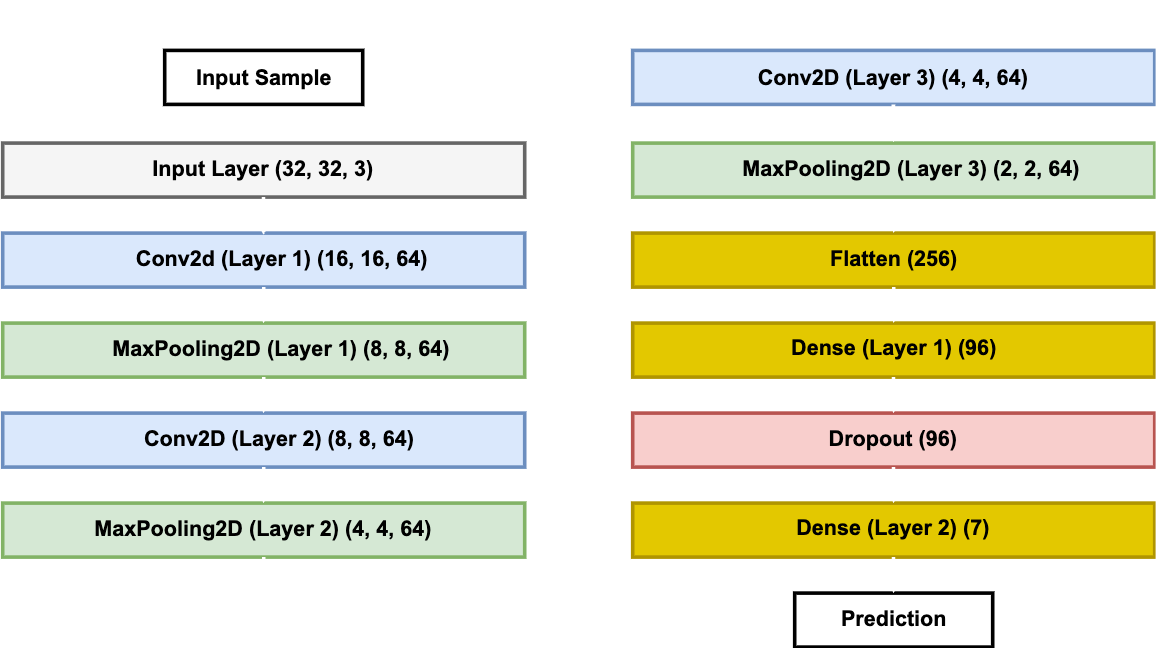

The diagram above was exported from draw.io. Its source (the exported page's mxGraphModel, read from the mxfile embedded in the PNG):
<mxGraphModel dx="1060" dy="781" grid="1" gridSize="10" guides="1" tooltips="1" connect="1" arrows="1" fold="1" page="1" pageScale="1" pageWidth="850" pageHeight="1100" math="0" shadow="0">
  <root>
    <mxCell id="0" />
    <mxCell id="1" parent="0" />
    <mxCell id="_ctKEMJ5nYo0-h97q86q-15" style="edgeStyle=orthogonalEdgeStyle;rounded=0;orthogonalLoop=1;jettySize=auto;html=1;entryX=0.5;entryY=0;entryDx=0;entryDy=0;strokeWidth=2;strokeColor=#FFFFFF;fontFamily=arial;fontSource=https%3A%2F%2Ffonts.googleapis.com%2Fcss%3Ffamily%3Darial;" edge="1" parent="1" source="e9dgQN6-wnG3FtegdA8J-4" target="e9dgQN6-wnG3FtegdA8J-6">
      <mxGeometry relative="1" as="geometry" />
    </mxCell>
    <mxCell id="e9dgQN6-wnG3FtegdA8J-4" value="" style="rounded=0;whiteSpace=wrap;html=1;fontColor=default;fontFamily=arial;fontSource=https%3A%2F%2Ffonts.googleapis.com%2Fcss%3Ffamily%3Darial;strokeWidth=2;" parent="1" vertex="1">
      <mxGeometry x="230" y="238.5" width="110" height="30" as="geometry" />
    </mxCell>
    <mxCell id="e9dgQN6-wnG3FtegdA8J-5" value="&lt;font&gt;&lt;b&gt;Input Sample&lt;/b&gt;&lt;/font&gt;" style="text;html=1;align=center;verticalAlign=middle;whiteSpace=wrap;rounded=0;fontColor=default;fontFamily=arial;fontSource=https%3A%2F%2Ffonts.googleapis.com%2Fcss%3Ffamily%3Darial;strokeWidth=2;" parent="1" vertex="1">
      <mxGeometry x="237.5" y="245" width="95" height="17" as="geometry" />
    </mxCell>
    <mxCell id="e9dgQN6-wnG3FtegdA8J-6" value="" style="rounded=0;whiteSpace=wrap;html=1;fillColor=#f5f5f5;fontColor=#333333;strokeColor=#666666;fontFamily=arial;fontSource=https%3A%2F%2Ffonts.googleapis.com%2Fcss%3Ffamily%3Darial;strokeWidth=2;" parent="1" vertex="1">
      <mxGeometry x="140" y="289.99" width="290" height="30" as="geometry" />
    </mxCell>
    <mxCell id="e9dgQN6-wnG3FtegdA8J-7" value="&lt;b&gt;Input Layer (32, 32, 3)&lt;/b&gt;" style="text;html=1;align=center;verticalAlign=middle;whiteSpace=wrap;rounded=0;fontFamily=arial;fontSource=https%3A%2F%2Ffonts.googleapis.com%2Fcss%3Ffamily%3Darial;strokeWidth=2;" parent="1" vertex="1">
      <mxGeometry x="170" y="289.99" width="230" height="30" as="geometry" />
    </mxCell>
    <mxCell id="e9dgQN6-wnG3FtegdA8J-10" value="" style="rounded=0;whiteSpace=wrap;html=1;fillColor=#dae8fc;strokeColor=#6c8ebf;fontFamily=arial;fontSource=https%3A%2F%2Ffonts.googleapis.com%2Fcss%3Ffamily%3Darial;strokeWidth=2;" parent="1" vertex="1">
      <mxGeometry x="140" y="340" width="290" height="30" as="geometry" />
    </mxCell>
    <mxCell id="e9dgQN6-wnG3FtegdA8J-11" value="&lt;b&gt;Conv2d (Layer 1) (16, 16, 64)&lt;/b&gt;" style="text;html=1;align=center;verticalAlign=middle;whiteSpace=wrap;rounded=0;fontFamily=arial;fontSource=https%3A%2F%2Ffonts.googleapis.com%2Fcss%3Ffamily%3Darial;strokeWidth=2;" parent="1" vertex="1">
      <mxGeometry x="192.5" y="340" width="205" height="30" as="geometry" />
    </mxCell>
    <mxCell id="e9dgQN6-wnG3FtegdA8J-12" value="" style="rounded=0;whiteSpace=wrap;html=1;fillColor=#d5e8d4;strokeColor=#82b366;fontFamily=arial;fontSource=https%3A%2F%2Ffonts.googleapis.com%2Fcss%3Ffamily%3Darial;strokeWidth=2;" parent="1" vertex="1">
      <mxGeometry x="140" y="390" width="290" height="30" as="geometry" />
    </mxCell>
    <mxCell id="e9dgQN6-wnG3FtegdA8J-13" value="&lt;b&gt;MaxPooling2D (Layer 1) (8, 8, 64)&lt;/b&gt;" style="text;html=1;align=center;verticalAlign=middle;whiteSpace=wrap;rounded=0;fontFamily=arial;fontSource=https%3A%2F%2Ffonts.googleapis.com%2Fcss%3Ffamily%3Darial;strokeWidth=2;" parent="1" vertex="1">
      <mxGeometry x="165" y="390" width="260" height="30" as="geometry" />
    </mxCell>
    <mxCell id="e9dgQN6-wnG3FtegdA8J-14" value="" style="rounded=0;whiteSpace=wrap;html=1;fillColor=#dae8fc;strokeColor=#6c8ebf;fontFamily=arial;fontSource=https%3A%2F%2Ffonts.googleapis.com%2Fcss%3Ffamily%3Darial;strokeWidth=2;" parent="1" vertex="1">
      <mxGeometry x="140" y="440" width="290" height="30" as="geometry" />
    </mxCell>
    <mxCell id="e9dgQN6-wnG3FtegdA8J-15" value="&lt;b&gt;Conv2D (Layer 2) (8, 8, 64)&lt;/b&gt;" style="text;html=1;align=center;verticalAlign=middle;whiteSpace=wrap;rounded=0;fontFamily=arial;fontSource=https%3A%2F%2Ffonts.googleapis.com%2Fcss%3Ffamily%3Darial;strokeWidth=2;" parent="1" vertex="1">
      <mxGeometry x="184" y="449.37" width="220" height="11.25" as="geometry" />
    </mxCell>
    <mxCell id="e9dgQN6-wnG3FtegdA8J-16" value="" style="rounded=0;whiteSpace=wrap;html=1;fillColor=#d5e8d4;strokeColor=#82b366;fontFamily=arial;fontSource=https%3A%2F%2Ffonts.googleapis.com%2Fcss%3Ffamily%3Darial;strokeWidth=2;" parent="1" vertex="1">
      <mxGeometry x="140" y="490" width="290" height="30" as="geometry" />
    </mxCell>
    <mxCell id="_ctKEMJ5nYo0-h97q86q-21" style="edgeStyle=orthogonalEdgeStyle;rounded=0;orthogonalLoop=1;jettySize=auto;html=1;entryX=0.5;entryY=0;entryDx=0;entryDy=0;strokeWidth=2;strokeColor=#FFFFFF;fontFamily=arial;fontSource=https%3A%2F%2Ffonts.googleapis.com%2Fcss%3Ffamily%3Darial;" edge="1" parent="1" source="e9dgQN6-wnG3FtegdA8J-17" target="e9dgQN6-wnG3FtegdA8J-18">
      <mxGeometry relative="1" as="geometry">
        <Array as="points">
          <mxPoint x="285" y="530" />
          <mxPoint x="450" y="530" />
          <mxPoint x="450" y="219" />
          <mxPoint x="635" y="219" />
        </Array>
      </mxGeometry>
    </mxCell>
    <mxCell id="e9dgQN6-wnG3FtegdA8J-17" value="&lt;b&gt;MaxPooling2D (Layer 2) (4, 4, 64)&lt;/b&gt;" style="text;html=1;align=center;verticalAlign=middle;whiteSpace=wrap;rounded=0;fontFamily=arial;fontSource=https%3A%2F%2Ffonts.googleapis.com%2Fcss%3Ffamily%3Darial;strokeWidth=2;" parent="1" vertex="1">
      <mxGeometry x="160" y="490" width="250" height="30" as="geometry" />
    </mxCell>
    <mxCell id="e9dgQN6-wnG3FtegdA8J-18" value="" style="rounded=0;whiteSpace=wrap;html=1;fillColor=#dae8fc;strokeColor=#6c8ebf;fontFamily=arial;fontSource=https%3A%2F%2Ffonts.googleapis.com%2Fcss%3Ffamily%3Darial;strokeWidth=2;" parent="1" vertex="1">
      <mxGeometry x="490" y="238.5" width="290" height="30" as="geometry" />
    </mxCell>
    <mxCell id="e9dgQN6-wnG3FtegdA8J-19" value="&lt;b&gt;Conv2D (Layer 3) (4, 4, 64)&lt;/b&gt;" style="text;html=1;align=center;verticalAlign=middle;whiteSpace=wrap;rounded=0;fontFamily=arial;fontSource=https%3A%2F%2Ffonts.googleapis.com%2Fcss%3Ffamily%3Darial;strokeWidth=2;" parent="1" vertex="1">
      <mxGeometry x="525" y="247.88" width="220" height="11.25" as="geometry" />
    </mxCell>
    <mxCell id="e9dgQN6-wnG3FtegdA8J-20" value="" style="rounded=0;whiteSpace=wrap;html=1;fillColor=#d5e8d4;strokeColor=#82b366;fontFamily=arial;fontSource=https%3A%2F%2Ffonts.googleapis.com%2Fcss%3Ffamily%3Darial;strokeWidth=2;" parent="1" vertex="1">
      <mxGeometry x="490" y="290" width="290" height="30" as="geometry" />
    </mxCell>
    <mxCell id="e9dgQN6-wnG3FtegdA8J-21" value="&lt;b&gt;MaxPooling2D (Layer 3) (2, 2, 64)&lt;/b&gt;" style="text;html=1;align=center;verticalAlign=middle;whiteSpace=wrap;rounded=0;fontFamily=arial;fontSource=https%3A%2F%2Ffonts.googleapis.com%2Fcss%3Ffamily%3Darial;strokeWidth=2;" parent="1" vertex="1">
      <mxGeometry x="540" y="290" width="210" height="30" as="geometry" />
    </mxCell>
    <mxCell id="e9dgQN6-wnG3FtegdA8J-22" value="" style="rounded=0;whiteSpace=wrap;html=1;fillColor=#e3c800;fontColor=#000000;strokeColor=#B09500;fontFamily=arial;fontSource=https%3A%2F%2Ffonts.googleapis.com%2Fcss%3Ffamily%3Darial;strokeWidth=2;" parent="1" vertex="1">
      <mxGeometry x="490" y="340" width="290" height="30" as="geometry" />
    </mxCell>
    <mxCell id="e9dgQN6-wnG3FtegdA8J-23" value="&lt;b&gt;Flatten (256)&lt;/b&gt;" style="text;html=1;align=center;verticalAlign=middle;whiteSpace=wrap;rounded=0;fontFamily=arial;fontSource=https%3A%2F%2Ffonts.googleapis.com%2Fcss%3Ffamily%3Darial;strokeWidth=2;" parent="1" vertex="1">
      <mxGeometry x="557.5" y="340" width="155" height="30" as="geometry" />
    </mxCell>
    <mxCell id="e9dgQN6-wnG3FtegdA8J-24" value="" style="rounded=0;whiteSpace=wrap;html=1;fillColor=#e3c800;fontColor=#000000;strokeColor=#B09500;fontFamily=arial;fontSource=https%3A%2F%2Ffonts.googleapis.com%2Fcss%3Ffamily%3Darial;strokeWidth=2;" parent="1" vertex="1">
      <mxGeometry x="490" y="390" width="290" height="30" as="geometry" />
    </mxCell>
    <mxCell id="e9dgQN6-wnG3FtegdA8J-25" value="&lt;b&gt;Dense (Layer 1) (96)&lt;/b&gt;" style="text;html=1;align=center;verticalAlign=middle;whiteSpace=wrap;rounded=0;fontFamily=arial;fontSource=https%3A%2F%2Ffonts.googleapis.com%2Fcss%3Ffamily%3Darial;strokeWidth=2;" parent="1" vertex="1">
      <mxGeometry x="532.5" y="398.75" width="205" height="11.25" as="geometry" />
    </mxCell>
    <mxCell id="e9dgQN6-wnG3FtegdA8J-30" value="" style="rounded=0;whiteSpace=wrap;html=1;fillColor=#f8cecc;strokeColor=#b85450;fontFamily=arial;fontSource=https%3A%2F%2Ffonts.googleapis.com%2Fcss%3Ffamily%3Darial;strokeWidth=2;" parent="1" vertex="1">
      <mxGeometry x="490" y="440" width="290" height="30" as="geometry" />
    </mxCell>
    <mxCell id="e9dgQN6-wnG3FtegdA8J-31" value="&lt;b&gt;Dropout (96)&lt;/b&gt;" style="text;html=1;align=center;verticalAlign=middle;whiteSpace=wrap;rounded=0;fontFamily=arial;fontSource=https%3A%2F%2Ffonts.googleapis.com%2Fcss%3Ffamily%3Darial;strokeWidth=2;" parent="1" vertex="1">
      <mxGeometry x="515" y="440" width="240" height="30" as="geometry" />
    </mxCell>
    <mxCell id="e9dgQN6-wnG3FtegdA8J-32" value="" style="rounded=0;whiteSpace=wrap;html=1;fillColor=#e3c800;fontColor=#000000;strokeColor=#B09500;fontFamily=arial;fontSource=https%3A%2F%2Ffonts.googleapis.com%2Fcss%3Ffamily%3Darial;strokeWidth=2;" parent="1" vertex="1">
      <mxGeometry x="490" y="490" width="290" height="30" as="geometry" />
    </mxCell>
    <mxCell id="e9dgQN6-wnG3FtegdA8J-33" value="&lt;b&gt;Dense (Layer 2) (7)&lt;/b&gt;" style="text;html=1;align=center;verticalAlign=middle;whiteSpace=wrap;rounded=0;fontFamily=arial;fontSource=https%3A%2F%2Ffonts.googleapis.com%2Fcss%3Ffamily%3Darial;strokeWidth=2;" parent="1" vertex="1">
      <mxGeometry x="515" y="498.75" width="240" height="11.25" as="geometry" />
    </mxCell>
    <mxCell id="e9dgQN6-wnG3FtegdA8J-45" value="" style="rounded=0;whiteSpace=wrap;html=1;fontFamily=arial;fontSource=https%3A%2F%2Ffonts.googleapis.com%2Fcss%3Ffamily%3Darial;strokeWidth=2;" parent="1" vertex="1">
      <mxGeometry x="580" y="540" width="110" height="30" as="geometry" />
    </mxCell>
    <mxCell id="e9dgQN6-wnG3FtegdA8J-46" value="&lt;b&gt;Prediction&lt;/b&gt;" style="text;html=1;align=center;verticalAlign=middle;whiteSpace=wrap;rounded=0;fontFamily=arial;fontSource=https%3A%2F%2Ffonts.googleapis.com%2Fcss%3Ffamily%3Darial;strokeWidth=2;" parent="1" vertex="1">
      <mxGeometry x="587.5" y="546.5" width="95" height="17" as="geometry" />
    </mxCell>
    <mxCell id="_ctKEMJ5nYo0-h97q86q-16" style="edgeStyle=orthogonalEdgeStyle;rounded=0;orthogonalLoop=1;jettySize=auto;html=1;entryX=0.5;entryY=0;entryDx=0;entryDy=0;strokeWidth=2;strokeColor=#FFFFFF;fontFamily=arial;fontSource=https%3A%2F%2Ffonts.googleapis.com%2Fcss%3Ffamily%3Darial;" edge="1" parent="1">
      <mxGeometry relative="1" as="geometry">
        <mxPoint x="284.9" y="319.99" as="sourcePoint" />
        <mxPoint x="284.9" y="340.99" as="targetPoint" />
      </mxGeometry>
    </mxCell>
    <mxCell id="_ctKEMJ5nYo0-h97q86q-18" style="edgeStyle=orthogonalEdgeStyle;rounded=0;orthogonalLoop=1;jettySize=auto;html=1;entryX=0.5;entryY=0;entryDx=0;entryDy=0;strokeWidth=2;strokeColor=#FFFFFF;fontFamily=arial;fontSource=https%3A%2F%2Ffonts.googleapis.com%2Fcss%3Ffamily%3Darial;" edge="1" parent="1">
      <mxGeometry relative="1" as="geometry">
        <mxPoint x="285" y="370" as="sourcePoint" />
        <mxPoint x="284.9" y="390" as="targetPoint" />
      </mxGeometry>
    </mxCell>
    <mxCell id="_ctKEMJ5nYo0-h97q86q-19" style="edgeStyle=orthogonalEdgeStyle;rounded=0;orthogonalLoop=1;jettySize=auto;html=1;entryX=0.5;entryY=0;entryDx=0;entryDy=0;strokeWidth=2;strokeColor=#FFFFFF;fontFamily=arial;fontSource=https%3A%2F%2Ffonts.googleapis.com%2Fcss%3Ffamily%3Darial;" edge="1" parent="1">
      <mxGeometry relative="1" as="geometry">
        <mxPoint x="285" y="420" as="sourcePoint" />
        <mxPoint x="284.9" y="440" as="targetPoint" />
      </mxGeometry>
    </mxCell>
    <mxCell id="_ctKEMJ5nYo0-h97q86q-20" style="edgeStyle=orthogonalEdgeStyle;rounded=0;orthogonalLoop=1;jettySize=auto;html=1;entryX=0.5;entryY=0;entryDx=0;entryDy=0;strokeWidth=2;strokeColor=#FFFFFF;fontFamily=arial;fontSource=https%3A%2F%2Ffonts.googleapis.com%2Fcss%3Ffamily%3Darial;" edge="1" parent="1">
      <mxGeometry relative="1" as="geometry">
        <mxPoint x="285" y="470" as="sourcePoint" />
        <mxPoint x="284.9" y="490" as="targetPoint" />
      </mxGeometry>
    </mxCell>
    <mxCell id="_ctKEMJ5nYo0-h97q86q-22" style="edgeStyle=orthogonalEdgeStyle;rounded=0;orthogonalLoop=1;jettySize=auto;html=1;entryX=0.452;entryY=-0.013;entryDx=0;entryDy=0;entryPerimeter=0;strokeWidth=2;strokeColor=#FFFFFF;fontFamily=arial;fontSource=https%3A%2F%2Ffonts.googleapis.com%2Fcss%3Ffamily%3Darial;" edge="1" parent="1" target="e9dgQN6-wnG3FtegdA8J-21">
      <mxGeometry relative="1" as="geometry">
        <mxPoint x="634.81" y="268.5" as="sourcePoint" />
        <mxPoint x="634.71" y="288.5" as="targetPoint" />
      </mxGeometry>
    </mxCell>
    <mxCell id="_ctKEMJ5nYo0-h97q86q-24" style="edgeStyle=orthogonalEdgeStyle;rounded=0;orthogonalLoop=1;jettySize=auto;html=1;entryX=0.452;entryY=-0.013;entryDx=0;entryDy=0;entryPerimeter=0;exitX=0.452;exitY=1.037;exitDx=0;exitDy=0;exitPerimeter=0;strokeWidth=2;strokeColor=#FFFFFF;fontFamily=arial;fontSource=https%3A%2F%2Ffonts.googleapis.com%2Fcss%3Ffamily%3Darial;" edge="1" parent="1" source="e9dgQN6-wnG3FtegdA8J-21">
      <mxGeometry relative="1" as="geometry">
        <mxPoint x="634.9" y="318.5" as="sourcePoint" />
        <mxPoint x="635.09" y="340" as="targetPoint" />
      </mxGeometry>
    </mxCell>
    <mxCell id="_ctKEMJ5nYo0-h97q86q-25" style="edgeStyle=orthogonalEdgeStyle;rounded=0;orthogonalLoop=1;jettySize=auto;html=1;entryX=0.452;entryY=-0.013;entryDx=0;entryDy=0;entryPerimeter=0;strokeWidth=2;strokeColor=#FFFFFF;fontFamily=arial;fontSource=https%3A%2F%2Ffonts.googleapis.com%2Fcss%3Ffamily%3Darial;" edge="1" parent="1">
      <mxGeometry relative="1" as="geometry">
        <mxPoint x="635" y="370" as="sourcePoint" />
        <mxPoint x="635.09" y="390" as="targetPoint" />
      </mxGeometry>
    </mxCell>
    <mxCell id="_ctKEMJ5nYo0-h97q86q-26" style="edgeStyle=orthogonalEdgeStyle;rounded=0;orthogonalLoop=1;jettySize=auto;html=1;entryX=0.452;entryY=-0.013;entryDx=0;entryDy=0;entryPerimeter=0;strokeWidth=2;strokeColor=#FFFFFF;fontFamily=arial;fontSource=https%3A%2F%2Ffonts.googleapis.com%2Fcss%3Ffamily%3Darial;" edge="1" parent="1">
      <mxGeometry relative="1" as="geometry">
        <mxPoint x="634.9" y="420" as="sourcePoint" />
        <mxPoint x="634.99" y="440" as="targetPoint" />
      </mxGeometry>
    </mxCell>
    <mxCell id="_ctKEMJ5nYo0-h97q86q-27" style="edgeStyle=orthogonalEdgeStyle;rounded=0;orthogonalLoop=1;jettySize=auto;html=1;entryX=0.452;entryY=-0.013;entryDx=0;entryDy=0;entryPerimeter=0;strokeWidth=2;strokeColor=#FFFFFF;fontFamily=arial;fontSource=https%3A%2F%2Ffonts.googleapis.com%2Fcss%3Ffamily%3Darial;" edge="1" parent="1">
      <mxGeometry relative="1" as="geometry">
        <mxPoint x="634.9" y="470" as="sourcePoint" />
        <mxPoint x="634.99" y="490" as="targetPoint" />
      </mxGeometry>
    </mxCell>
    <mxCell id="_ctKEMJ5nYo0-h97q86q-28" style="edgeStyle=orthogonalEdgeStyle;rounded=0;orthogonalLoop=1;jettySize=auto;html=1;entryX=0.452;entryY=-0.013;entryDx=0;entryDy=0;entryPerimeter=0;strokeWidth=2;strokeColor=#FFFFFF;fontFamily=arial;fontSource=https%3A%2F%2Ffonts.googleapis.com%2Fcss%3Ffamily%3Darial;" edge="1" parent="1">
      <mxGeometry relative="1" as="geometry">
        <mxPoint x="634.9" y="520" as="sourcePoint" />
        <mxPoint x="634.99" y="540" as="targetPoint" />
      </mxGeometry>
    </mxCell>
  </root>
</mxGraphModel>